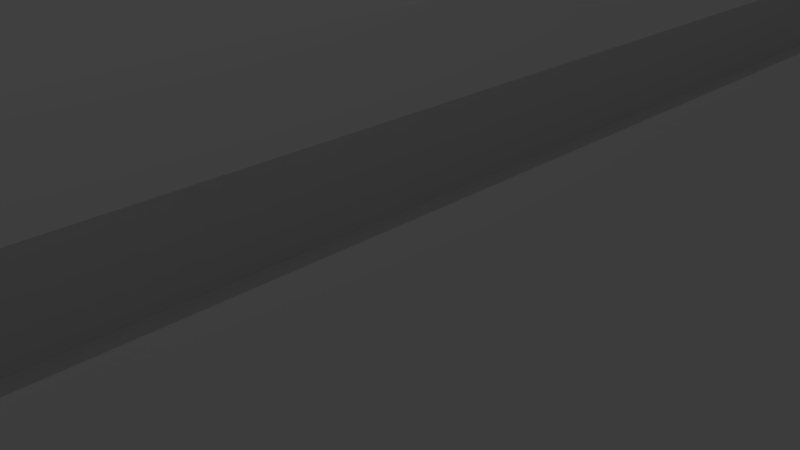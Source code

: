 # Source: VolumeRockerBody.blend  (saved by Blender 2.76.0; exported with 4.5.12 LTS)
import bpy
from mathutils import Matrix  # noqa: F401  (used for matrix-valued properties, if any)

bpy.ops.wm.read_factory_settings(use_empty=True)
scene = bpy.context.scene
scene.name = 'Scene'

# ---- collections
col_collection_1 = bpy.data.collections.new('Collection 1'); scene.collection.children.link(col_collection_1)

# ---- materials (node trees are filled in below, after node groups)
mat_bodymaterial = bpy.data.materials.new('BodyMaterial')
mat_bodymaterial.alpha_threshold = 0.0
mat_bodymaterial.use_transparent_shadow = False
mat_bodymaterial.roughness = 0.5
mat_bodymaterial.line_color = (0.0, 0.0, 0.0, 1.0)

# ---- material node trees

# ---- world
world_world = bpy.data.worlds.new('World'); scene.world = world_world
world_world.color = (0.05088, 0.05088, 0.05088)
world_world.use_sun_shadow = False
world_world.sun_shadow_jitter_overblur = 0.0
world_world.cycles.sampling_method = 'MANUAL'
world_world.cycles.sample_map_resolution = 256

# ---- cameras
cam_camera = bpy.data.cameras.new('Camera')
cam_camera.clip_end = 100.0
cam_camera.lens = 35.0
cam_camera.sensor_width = 32.0
cam_camera.sensor_height = 18.0
cam_camera.ortho_scale = 7.314
cam_camera.dof.focus_distance = 0.0
cam_camera.dof.aperture_fstop = 128.0

# ---- lights
light_lamp = bpy.data.lights.new('Lamp', 'POINT')
light_lamp.transmission_factor = 0.0
light_lamp.cutoff_distance = 30.0
light_lamp.energy = 129.0
light_lamp.shadow_buffer_clip_start = 1.001
light_lamp.shadow_soft_size = 0.1
light_lamp.shadow_maximum_resolution = 0.006
light_lamp.use_absolute_resolution = True
light_lamp.cycles.use_multiple_importance_sampling = False

# ---- meshes
me_body = bpy.data.meshes.new('Body')
me_body.from_pydata([(0.6322, -10.89, -1.139), (0.6322, -10.89, 0.8608), (0.6731, -12.0, 0.8608), (0.6322, -12.44, -1.139), (3.208, -10.74, 0.8608), (3.558, -10.89, -1.139), (2.669, -11.56, 0.8608), (2.85, -11.9, -1.139), (0.6322, -10.89, 0.1068), (1.957, -10.89, -1.139), (1.957, -12.44, -1.139), (1.989, -12.0, 0.8608), (1.957, -10.89, 0.8608), (0.6322, -12.44, 0.4822), (3.558, -10.89, 0.4822), (2.85, -11.9, 0.4822), (1.957, -12.44, 0.4822), (0.0, -10.89, -1.139), (0.0, -10.89, 0.8608), (-0.6322, -10.89, -1.139), (-0.6322, -10.89, 0.8608), (0.0, -12.44, -1.139), (0.0, -12.0, 0.8608), (-0.6731, -12.0, 0.8608), (-0.6322, -12.44, -1.139), (-3.208, -10.74, 0.8608), (-3.558, -10.89, -1.139), (-2.669, -11.56, 0.8608), (-2.85, -11.9, -1.139), (0.0, -10.89, 0.1068), (-0.6322, -10.89, 0.1068), (-1.957, -10.89, -1.139), (-1.957, -12.44, -1.139), (-1.989, -12.0, 0.8608), (-1.957, -10.89, 0.8608), (0.0, -12.44, 0.4822), (-0.6322, -12.44, 0.4822), (-3.558, -10.89, 0.4822), (-2.85, -11.9, 0.4822), (-1.957, -12.44, 0.4822), (0.6322, 10.89, -1.139), (0.6322, 10.89, 0.8608), (0.6322, -9.05e-07, -1.139), (0.6322, -9.05e-07, 0.8608), (0.6731, 12.0, 0.8608), (0.6322, 12.44, -1.139), (3.208, -9.05e-07, 0.8608), (3.558, -9.05e-07, -1.139), (3.208, 10.74, 0.8608), (3.558, 10.89, -1.139), (2.669, 11.56, 0.8608), (2.85, 11.9, -1.139), (0.6322, -9.05e-07, 0.1068), (0.6322, 10.89, 0.1068), (1.957, 10.89, -1.139), (1.957, 12.44, -1.139), (1.989, 12.0, 0.8608), (1.957, -9.05e-07, -1.139), (1.957, 10.89, 0.8608), (1.957, -9.05e-07, 0.8608), (0.6322, 12.44, 0.4822), (3.558, -9.05e-07, 0.4822), (3.558, 10.89, 0.4822), (2.85, 11.9, 0.4822), (1.957, 12.44, 0.4822), (0.0, 10.89, -1.139), (0.0, 10.89, 0.8608), (0.0, -9.05e-07, -1.139), (-0.6322, 10.89, -1.139), (-0.6322, 10.89, 0.8608), (-0.6322, -9.05e-07, -1.139), (-0.6322, -9.05e-07, 0.8608), (0.0, 12.44, -1.139), (0.0, 12.0, 0.8608), (-0.6731, 12.0, 0.8608), (-0.6322, 12.44, -1.139), (-3.208, -9.05e-07, 0.8608), (-3.558, -9.05e-07, -1.139), (-3.208, 10.74, 0.8608), (-3.558, 10.89, -1.139), (-2.669, 11.56, 0.8608), (-2.85, 11.9, -1.139), (0.0, 10.89, 0.1068), (0.0, -9.05e-07, 0.1068), (-0.6322, -9.05e-07, 0.1068), (-0.6322, 10.89, 0.1068), (-1.957, 10.89, -1.139), (-1.957, 12.44, -1.139), (-1.989, 12.0, 0.8608), (-1.957, -9.05e-07, -1.139), (-1.957, 10.89, 0.8608), (-1.957, -9.05e-07, 0.8608), (0.0, 12.44, 0.4822), (-0.6322, 12.44, 0.4822), (-3.558, -9.05e-07, 0.4822), (-3.558, 10.89, 0.4822), (-2.85, 11.9, 0.4822), (-1.957, 12.44, 0.4822)], [], [(16, 10, 7, 15), (17, 67, 42, 0), (13, 35, 21, 3), (1, 18, 22, 2), (10, 9, 5, 7), (17, 0, 3, 21), (61, 14, 5, 47), (14, 4, 6, 15), (9, 57, 47, 5), (12, 11, 6, 4), (59, 12, 4, 46), (8, 52, 83, 29), (1, 43, 52, 8), (18, 1, 8, 29), (43, 1, 12, 59), (1, 2, 11, 12), (0, 42, 57, 9), (3, 0, 9, 10), (13, 3, 10, 16), (2, 13, 16, 11), (5, 14, 15, 7), (46, 4, 14, 61), (2, 22, 35, 13), (11, 16, 15, 6), (39, 38, 28, 32), (17, 19, 70, 67), (36, 24, 21, 35), (20, 23, 22, 18), (32, 28, 26, 31), (17, 21, 24, 19), (94, 77, 26, 37), (37, 38, 27, 25), (31, 26, 77, 89), (34, 25, 27, 33), (91, 76, 25, 34), (30, 29, 83, 84), (20, 30, 84, 71), (18, 29, 30, 20), (71, 91, 34, 20), (20, 34, 33, 23), (19, 31, 89, 70), (24, 32, 31, 19), (36, 39, 32, 24), (23, 33, 39, 36), (26, 28, 38, 37), (76, 94, 37, 25), (23, 36, 35, 22), (33, 27, 38, 39), (64, 63, 51, 55), (65, 40, 42, 67), (60, 45, 72, 92), (41, 44, 73, 66), (55, 51, 49, 54), (65, 72, 45, 40), (61, 47, 49, 62), (62, 63, 50, 48), (54, 49, 47, 57), (58, 48, 50, 56), (59, 46, 48, 58), (53, 82, 83, 52), (41, 53, 52, 43), (66, 82, 53, 41), (43, 59, 58, 41), (41, 58, 56, 44), (40, 54, 57, 42), (45, 55, 54, 40), (60, 64, 55, 45), (44, 56, 64, 60), (49, 51, 63, 62), (46, 61, 62, 48), (44, 60, 92, 73), (56, 50, 63, 64), (97, 87, 81, 96), (65, 67, 70, 68), (93, 92, 72, 75), (69, 66, 73, 74), (87, 86, 79, 81), (65, 68, 75, 72), (94, 95, 79, 77), (95, 78, 80, 96), (86, 89, 77, 79), (90, 88, 80, 78), (91, 90, 78, 76), (85, 84, 83, 82), (69, 71, 84, 85), (66, 69, 85, 82), (71, 69, 90, 91), (69, 74, 88, 90), (68, 70, 89, 86), (75, 68, 86, 87), (93, 75, 87, 97), (74, 93, 97, 88), (79, 95, 96, 81), (76, 78, 95, 94), (74, 73, 92, 93), (88, 97, 96, 80)])
_uv = me_body.uv_layers.new(name='UVMap')
_uv.uv.foreach_set('vector', [0.9254, 0.1933, 1.0, 0.1933, 1.0, 0.2291, 0.9254, 0.2291, 0.1637, 0.062, 0.1637, 0.5, 0.1346, 0.5, 0.1346, 0.062, 0.9254, 0.14, 0.9254, 0.1146, 1.0, 0.1146, 1.0, 0.14, 0.5201, 0.03355, 0.491, 0.03355, 0.491, 0.0, 0.522, 0.0, 0.07365, 0.0, 0.07365, 0.062, 0.0, 0.062, 0.03259, 0.02153, 0.1637, 0.062, 0.1346, 0.062, 0.1346, 0.0, 0.1637, 0.0, 0.7292, 0.4785, 0.7292, 0.9165, 0.6547, 0.9165, 0.6547, 0.4785, 0.7292, 0.9165, 0.7466, 0.9101, 0.7466, 0.9433, 0.7292, 0.9569, 0.07365, 0.062, 0.07365, 0.5, 2.193e-07, 0.5, 0.0, 0.062, 0.581, 0.03355, 0.5825, 3.834e-08, 0.6137, 0.0133, 0.6385, 0.03832, 0.581, 0.3635, 0.581, 0.03355, 0.6385, 0.03832, 0.6385, 0.3635, 0.5201, 0.05349, 0.5201, 0.3834, 0.491, 0.3834, 0.491, 0.05349, 0.8733, 0.876, 0.8733, 0.438, 0.908, 0.438, 0.908, 0.876, 0.491, 0.03355, 0.5201, 0.03355, 0.5201, 0.05349, 0.491, 0.05349, 0.5201, 0.3635, 0.5201, 0.03355, 0.581, 0.03355, 0.581, 0.3635, 0.5201, 0.03355, 0.522, 0.0, 0.5825, 3.834e-08, 0.581, 0.03355, 0.1346, 0.062, 0.1346, 0.5, 0.07365, 0.5, 0.07365, 0.062, 0.1346, 0.0, 0.1346, 0.062, 0.07365, 0.062, 0.07365, 0.0, 0.9254, 0.14, 1.0, 0.14, 1.0, 0.1933, 0.9254, 0.1933, 0.908, 0.1416, 0.9254, 0.14, 0.9254, 0.1933, 0.908, 0.1946, 0.6547, 0.9165, 0.7292, 0.9165, 0.7292, 0.9569, 0.6547, 0.9569, 0.7466, 0.4785, 0.7466, 0.9101, 0.7292, 0.9165, 0.7292, 0.4785, 0.908, 0.1416, 0.908, 0.1146, 0.9254, 0.1146, 0.9254, 0.14, 0.908, 0.1946, 0.9254, 0.1933, 0.9254, 0.2291, 0.908, 0.2219, 0.9254, 0.03589, 0.9254, 0.0, 1.0, 0.0, 1.0, 0.03589, 0.1637, 0.062, 0.1927, 0.062, 0.1927, 0.5, 0.1637, 0.5, 0.9254, 0.08915, 1.0, 0.08915, 1.0, 0.1146, 0.9254, 0.1146, 0.4619, 0.03355, 0.46, 3.834e-08, 0.491, 0.0, 0.491, 0.03355, 0.2537, 0.0, 0.2947, 0.02153, 0.3273, 0.062, 0.2537, 0.062, 0.1637, 0.062, 0.1637, 0.0, 0.1927, 0.0, 0.1927, 0.062, 0.8212, 0.4785, 0.7466, 0.4785, 0.7466, 0.04048, 0.8212, 0.04048, 0.8212, 0.04048, 0.8212, 0.0, 0.8386, 0.0136, 0.8386, 0.04681, 0.2537, 0.062, 0.3273, 0.062, 0.3273, 0.5, 0.2537, 0.5, 0.401, 0.03355, 0.3434, 0.03832, 0.3682, 0.0133, 0.3995, 3.834e-08, 0.401, 0.3635, 0.3434, 0.3635, 0.3434, 0.03832, 0.401, 0.03355, 0.4619, 0.05349, 0.491, 0.05349, 0.491, 0.3834, 0.4619, 0.3834, 0.8386, 0.0, 0.8733, 0.0, 0.8733, 0.438, 0.8386, 0.438, 0.491, 0.03355, 0.491, 0.05349, 0.4619, 0.05349, 0.4619, 0.03355, 0.4619, 0.3635, 0.401, 0.3635, 0.401, 0.03355, 0.4619, 0.03355, 0.4619, 0.03355, 0.401, 0.03355, 0.3995, 3.834e-08, 0.46, 3.834e-08, 0.1927, 0.062, 0.2537, 0.062, 0.2537, 0.5, 0.1927, 0.5, 0.1927, 0.0, 0.2537, 0.0, 0.2537, 0.062, 0.1927, 0.062, 0.9254, 0.08915, 0.9254, 0.03589, 1.0, 0.03589, 1.0, 0.08915, 0.908, 0.08751, 0.908, 0.03459, 0.9254, 0.03589, 0.9254, 0.08915, 0.7466, 0.04048, 0.7466, 0.0, 0.8212, 0.0, 0.8212, 0.04048, 0.8386, 0.4785, 0.8212, 0.4785, 0.8212, 0.04048, 0.8386, 0.04681, 0.908, 0.08751, 0.9254, 0.08915, 0.9254, 0.1146, 0.908, 0.1146, 0.908, 0.03459, 0.908, 0.007278, 0.9254, 0.0, 0.9254, 0.03589, 0.581, 0.7502, 0.6221, 0.734, 0.6221, 0.7768, 0.581, 0.7931, 0.1637, 0.938, 0.1346, 0.938, 0.1346, 0.5, 0.1637, 0.5, 0.5201, 0.7502, 0.5201, 0.7931, 0.491, 0.7931, 0.491, 0.7502, 0.5201, 0.6935, 0.522, 0.727, 0.491, 0.727, 0.491, 0.6935, 0.07365, 1.0, 0.03259, 0.9785, 8.773e-08, 0.938, 0.07365, 0.938, 0.1637, 0.938, 0.1637, 1.0, 0.1346, 1.0, 0.1346, 0.938, 0.7292, 0.4785, 0.6547, 0.4785, 0.6547, 0.04048, 0.7292, 0.04048, 0.6547, 0.7035, 0.6221, 0.734, 0.6137, 0.7137, 0.6385, 0.6887, 0.07365, 0.938, 8.773e-08, 0.938, 2.193e-07, 0.5, 0.07365, 0.5, 0.581, 0.6935, 0.6385, 0.6887, 0.6137, 0.7137, 0.5825, 0.727, 0.581, 0.3635, 0.6385, 0.3635, 0.6385, 0.6887, 0.581, 0.6935, 0.5201, 0.7134, 0.491, 0.7134, 0.491, 0.3834, 0.5201, 0.3834, 0.8733, 0.0, 0.908, 0.0, 0.908, 0.438, 0.8733, 0.438, 0.9427, 0.2546, 0.908, 0.2546, 0.908, 0.2291, 0.9427, 0.2291, 0.5201, 0.3635, 0.581, 0.3635, 0.581, 0.6935, 0.5201, 0.6935, 0.5201, 0.6935, 0.581, 0.6935, 0.5825, 0.727, 0.522, 0.727, 0.1346, 0.938, 0.07365, 0.938, 0.07365, 0.5, 0.1346, 0.5, 0.1346, 1.0, 0.07365, 1.0, 0.07365, 0.938, 0.1346, 0.938, 0.5201, 0.7502, 0.581, 0.7502, 0.581, 0.7931, 0.5201, 0.7931, 0.522, 0.727, 0.5825, 0.727, 0.581, 0.7502, 0.5201, 0.7502, 0.6547, 0.04048, 0.6547, 0.0, 0.7292, 0.0, 0.7292, 0.04048, 0.7466, 0.4785, 0.7292, 0.4785, 0.7292, 0.04048, 0.7466, 0.04681, 0.522, 0.727, 0.5201, 0.7502, 0.491, 0.7502, 0.491, 0.727, 0.5825, 0.727, 0.6137, 0.7137, 0.6221, 0.734, 0.581, 0.7502, 0.401, 0.7502, 0.401, 0.7931, 0.3599, 0.7768, 0.3599, 0.734, 0.1637, 0.938, 0.1637, 0.5, 0.1927, 0.5, 0.1927, 0.938, 0.4619, 0.7502, 0.491, 0.7502, 0.491, 0.7931, 0.4619, 0.7931, 0.4619, 0.6935, 0.491, 0.6935, 0.491, 0.727, 0.46, 0.727, 0.2537, 1.0, 0.2537, 0.938, 0.3273, 0.938, 0.2947, 0.9785, 0.1637, 0.938, 0.1927, 0.938, 0.1927, 1.0, 0.1637, 1.0, 0.8212, 0.4785, 0.8212, 0.9165, 0.7466, 0.9165, 0.7466, 0.4785, 0.3273, 0.7035, 0.3434, 0.6887, 0.3682, 0.7137, 0.3599, 0.734, 0.2537, 0.938, 0.2537, 0.5, 0.3273, 0.5, 0.3273, 0.938, 0.401, 0.6935, 0.3995, 0.727, 0.3682, 0.7137, 0.3434, 0.6887, 0.401, 0.3635, 0.401, 0.6935, 0.3434, 0.6887, 0.3434, 0.3635, 0.4619, 0.7134, 0.4619, 0.3834, 0.491, 0.3834, 0.491, 0.7134, 0.8386, 0.876, 0.8386, 0.438, 0.8733, 0.438, 0.8733, 0.876, 0.9427, 0.2546, 0.9427, 0.28, 0.908, 0.28, 0.908, 0.2546, 0.4619, 0.3635, 0.4619, 0.6935, 0.401, 0.6935, 0.401, 0.3635, 0.4619, 0.6935, 0.46, 0.727, 0.3995, 0.727, 0.401, 0.6935, 0.1927, 0.938, 0.1927, 0.5, 0.2537, 0.5, 0.2537, 0.938, 0.1927, 1.0, 0.1927, 0.938, 0.2537, 0.938, 0.2537, 1.0, 0.4619, 0.7502, 0.4619, 0.7931, 0.401, 0.7931, 0.401, 0.7502, 0.46, 0.727, 0.4619, 0.7502, 0.401, 0.7502, 0.3995, 0.727, 0.7466, 0.9165, 0.8212, 0.9165, 0.8212, 0.9569, 0.7466, 0.9569, 0.8386, 0.4785, 0.8386, 0.9101, 0.8212, 0.9165, 0.8212, 0.4785, 0.46, 0.727, 0.491, 0.727, 0.491, 0.7502, 0.4619, 0.7502, 0.3995, 0.727, 0.401, 0.7502, 0.3599, 0.734, 0.3682, 0.7137])
me_body.materials.append(mat_bodymaterial)
me_body.use_remesh_preserve_volume = False
me_body.use_remesh_preserve_attributes = False
me_body.use_mirror_vertex_groups = False
me_body.update()

# ---- objects
ob_volumerockerbody = bpy.data.objects.new('VolumeRockerBody', me_body)
ob_lamp = bpy.data.objects.new('Lamp', light_lamp)
ob_camera = bpy.data.objects.new('Camera', cam_camera)

# ---- transforms, parenting, visibility, modifiers, constraints
ob_volumerockerbody.location = (0.0, 0.0, 0.0)
ob_volumerockerbody.lineart.crease_threshold = 0.0
ob_lamp.location = (-12.83, -0.6443, 12.31)
ob_lamp.rotation_euler = (0.6503, 0.05522, 1.866)
ob_lamp.scale = (0.4734, 0.4734, 0.4734)
ob_lamp.lock_rotations_4d = False
ob_lamp.empty_display_type = 'ARROWS'
ob_lamp.color = (0.0, 0.0, 0.0, 0.0)
ob_lamp.lineart.crease_threshold = 0.0
ob_camera.location = (3.724, -4.201, 2.968)
ob_camera.rotation_euler = (1.109, 0.01082, 0.8149)
ob_camera.scale = (0.4734, 0.4734, 0.4734)
ob_camera.lock_rotations_4d = False
ob_camera.empty_display_type = 'ARROWS'
ob_camera.color = (0.0, 0.0, 0.0, 0.0)
ob_camera.display_type = 'WIRE'
ob_camera.lineart.crease_threshold = 0.0

# ---- collection membership
col_collection_1.objects.link(ob_volumerockerbody)
col_collection_1.objects.link(ob_lamp)
col_collection_1.objects.link(ob_camera)

# ---- scene / render settings (as saved in the file)
scene.camera = ob_camera
scene.frame_start = 1; scene.frame_end = 250; scene.frame_set(1)
scene.render.engine = 'BLENDER_EEVEE_NEXT'
scene.render.resolution_percentage = 50
scene.render.dither_intensity = 0.0
scene.render.use_bake_selected_to_active = True
scene.cycles.use_denoising = False
scene.cycles.samples = 10
scene.cycles.sampling_pattern = 'TABULATED_SOBOL'
scene.cycles.light_sampling_threshold = 0.0
scene.cycles.use_adaptive_sampling = False
scene.cycles.use_light_tree = False
scene.cycles.blur_glossy = 0.0
scene.cycles.pixel_filter_type = 'GAUSSIAN'
scene.cycles.sample_clamp_indirect = 0.0
scene.view_settings.view_transform = 'Standard'
bpy.context.view_layer.update()
